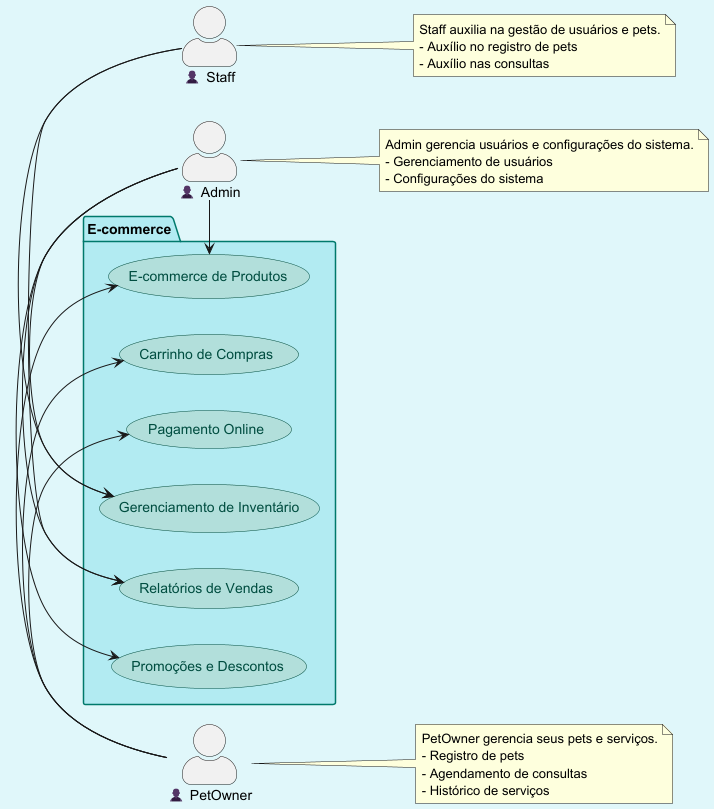

The diagram above was rendered by PlantUML. Its source (embedded in the PNG):
@startuml
'https://plantuml.com/use-case-diagram
left to right direction
skinparam backgroundColor #E0F7FA
skinparam packageBackgroundColor #B2EBF2
skinparam packageBorderColor #00796B
skinparam actorStyle awesome
skinparam usecase {
    BackgroundColor #B2DFDB
    BorderColor #004D40
    FontColor #004D40
}
hide empty description

actor PetOwner as "👤 PetOwner"
actor Admin as "👤 Admin"
actor Staff as "👤 Staff"

package "E-commerce" {
    PetOwner -> (E-commerce de Produtos)
    PetOwner -> (Carrinho de Compras)
    PetOwner -> (Pagamento Online)
    Admin -> (E-commerce de Produtos)
    Admin -> (Gerenciamento de Inventário)
    Admin -> (Relatórios de Vendas)
    Admin -> (Promoções e Descontos)
    Staff -> (Gerenciamento de Inventário)
    Staff -> (Relatórios de Vendas)
}

note right of PetOwner
    PetOwner gerencia seus pets e serviços.
    - Registro de pets
    - Agendamento de consultas
    - Histórico de serviços
end note

note right of Admin
    Admin gerencia usuários e configurações do sistema.
    - Gerenciamento de usuários
    - Configurações do sistema
end note

note right of Staff
    Staff auxilia na gestão de usuários e pets.
    - Auxílio no registro de pets
    - Auxílio nas consultas
end note

@enduml